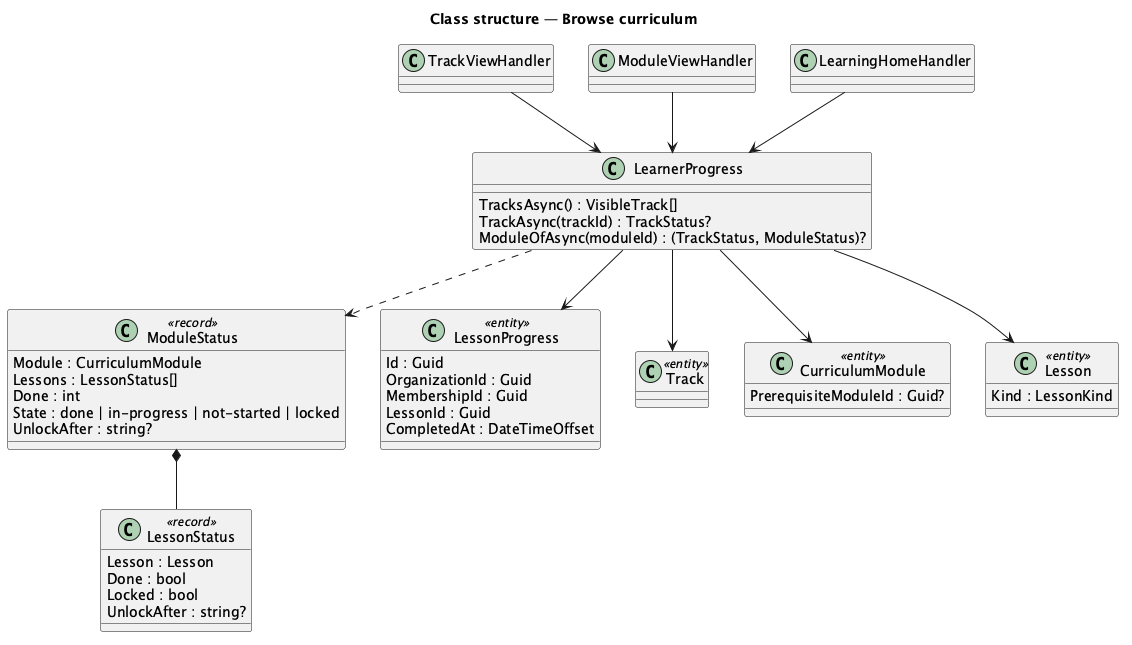

The diagram above was rendered by PlantUML. Its source (embedded in the PNG):
@startuml
title Class structure — Browse curriculum
skinparam classAttributeIconSize 0
class LearnerProgress {
  TracksAsync() : VisibleTrack[]
  TrackAsync(trackId) : TrackStatus?
  ModuleOfAsync(moduleId) : (TrackStatus, ModuleStatus)?
}
class ModuleStatus <<record>> {
  Module : CurriculumModule
  Lessons : LessonStatus[]
  Done : int
  State : done | in-progress | not-started | locked
  UnlockAfter : string?
}
class LessonStatus <<record>> {
  Lesson : Lesson
  Done : bool
  Locked : bool
  UnlockAfter : string?
}
class LessonProgress <<entity>> {
  Id : Guid
  OrganizationId : Guid
  MembershipId : Guid
  LessonId : Guid
  CompletedAt : DateTimeOffset
}
class Track <<entity>>
class CurriculumModule <<entity>> {
  PrerequisiteModuleId : Guid?
}
class Lesson <<entity>> {
  Kind : LessonKind
}
class TrackViewHandler
class ModuleViewHandler
class LearningHomeHandler
LearnerProgress --> Track
LearnerProgress --> CurriculumModule
LearnerProgress --> Lesson
LearnerProgress --> LessonProgress
LearnerProgress ..> ModuleStatus
ModuleStatus *-- LessonStatus
TrackViewHandler --> LearnerProgress
ModuleViewHandler --> LearnerProgress
LearningHomeHandler --> LearnerProgress
@enduml